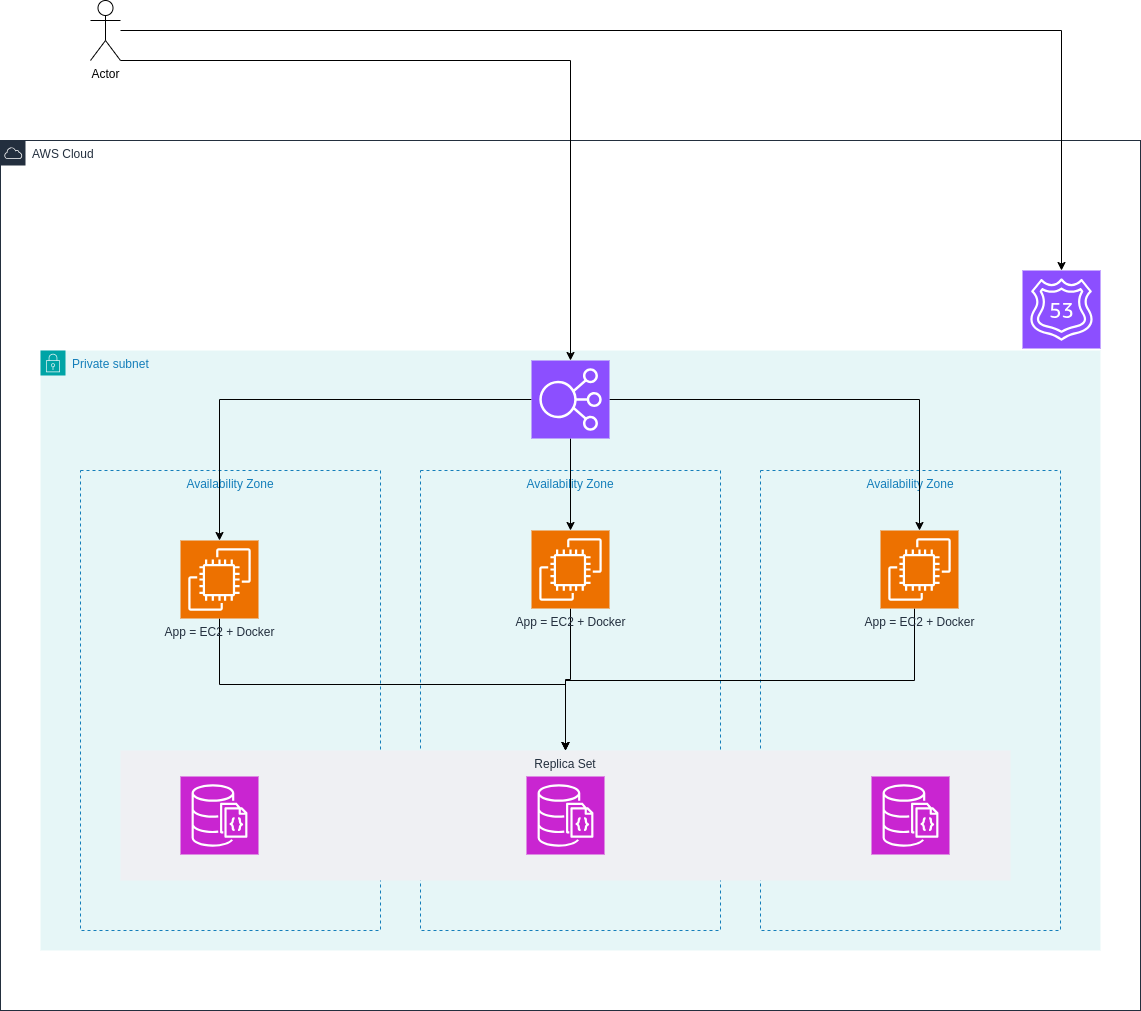

The diagram above was exported from draw.io. Its source (the exported page's mxGraphModel, read from the mxfile embedded in the PNG):
<mxGraphModel dx="3354" dy="1004" grid="1" gridSize="10" guides="1" tooltips="1" connect="1" arrows="1" fold="1" page="1" pageScale="1" pageWidth="1169" pageHeight="827" math="0" shadow="0">
  <root>
    <mxCell id="0" />
    <mxCell id="1" parent="0" />
    <mxCell id="TMzua180suth0ACm3kmn-18" value="AWS Cloud" style="points=[[0,0],[0.25,0],[0.5,0],[0.75,0],[1,0],[1,0.25],[1,0.5],[1,0.75],[1,1],[0.75,1],[0.5,1],[0.25,1],[0,1],[0,0.75],[0,0.5],[0,0.25]];outlineConnect=0;gradientColor=none;html=1;whiteSpace=wrap;fontSize=12;fontStyle=0;container=1;pointerEvents=0;collapsible=0;recursiveResize=0;shape=mxgraph.aws4.group;grIcon=mxgraph.aws4.group_aws_cloud;strokeColor=#232F3E;fillColor=none;verticalAlign=top;align=left;spacingLeft=30;fontColor=#232F3E;dashed=0;" vertex="1" parent="1">
      <mxGeometry x="20" y="1230" width="1140" height="870" as="geometry" />
    </mxCell>
    <mxCell id="TMzua180suth0ACm3kmn-32" value="DNS name" style="sketch=0;points=[[0,0,0],[0.25,0,0],[0.5,0,0],[0.75,0,0],[1,0,0],[0,1,0],[0.25,1,0],[0.5,1,0],[0.75,1,0],[1,1,0],[0,0.25,0],[0,0.5,0],[0,0.75,0],[1,0.25,0],[1,0.5,0],[1,0.75,0]];outlineConnect=0;fontColor=#232F3E;fillColor=#8C4FFF;strokeColor=#ffffff;dashed=0;verticalLabelPosition=bottom;verticalAlign=top;align=center;html=1;fontSize=12;fontStyle=0;aspect=fixed;shape=mxgraph.aws4.resourceIcon;resIcon=mxgraph.aws4.route_53;" vertex="1" parent="TMzua180suth0ACm3kmn-18">
      <mxGeometry x="1022" y="130" width="78" height="78" as="geometry" />
    </mxCell>
    <mxCell id="TMzua180suth0ACm3kmn-21" value="Private subnet" style="points=[[0,0],[0.25,0],[0.5,0],[0.75,0],[1,0],[1,0.25],[1,0.5],[1,0.75],[1,1],[0.75,1],[0.5,1],[0.25,1],[0,1],[0,0.75],[0,0.5],[0,0.25]];outlineConnect=0;gradientColor=none;html=1;whiteSpace=wrap;fontSize=12;fontStyle=0;container=1;pointerEvents=0;collapsible=0;recursiveResize=0;shape=mxgraph.aws4.group;grIcon=mxgraph.aws4.group_security_group;grStroke=0;strokeColor=#00A4A6;fillColor=#E6F6F7;verticalAlign=top;align=left;spacingLeft=30;fontColor=#147EBA;dashed=0;" vertex="1" parent="1">
      <mxGeometry x="60" y="1440" width="1060" height="600" as="geometry" />
    </mxCell>
    <mxCell id="TMzua180suth0ACm3kmn-22" value="Availability Zone" style="fillColor=none;strokeColor=#147EBA;dashed=1;verticalAlign=top;fontStyle=0;fontColor=#147EBA;whiteSpace=wrap;html=1;" vertex="1" parent="TMzua180suth0ACm3kmn-21">
      <mxGeometry x="40" y="120" width="300" height="460" as="geometry" />
    </mxCell>
    <mxCell id="TMzua180suth0ACm3kmn-23" value="Availability Zone" style="fillColor=none;strokeColor=#147EBA;dashed=1;verticalAlign=top;fontStyle=0;fontColor=#147EBA;whiteSpace=wrap;html=1;" vertex="1" parent="TMzua180suth0ACm3kmn-21">
      <mxGeometry x="380" y="120" width="300" height="460" as="geometry" />
    </mxCell>
    <mxCell id="TMzua180suth0ACm3kmn-24" value="Availability Zone" style="fillColor=none;strokeColor=#147EBA;dashed=1;verticalAlign=top;fontStyle=0;fontColor=#147EBA;whiteSpace=wrap;html=1;" vertex="1" parent="TMzua180suth0ACm3kmn-21">
      <mxGeometry x="720" y="120" width="300" height="460" as="geometry" />
    </mxCell>
    <mxCell id="TMzua180suth0ACm3kmn-25" value="Replica Set" style="fillColor=#EFF0F3;strokeColor=none;dashed=0;verticalAlign=top;fontStyle=0;fontColor=#232F3D;whiteSpace=wrap;html=1;" vertex="1" parent="TMzua180suth0ACm3kmn-21">
      <mxGeometry x="80" y="400" width="890" height="130" as="geometry" />
    </mxCell>
    <mxCell id="TMzua180suth0ACm3kmn-26" value="" style="sketch=0;points=[[0,0,0],[0.25,0,0],[0.5,0,0],[0.75,0,0],[1,0,0],[0,1,0],[0.25,1,0],[0.5,1,0],[0.75,1,0],[1,1,0],[0,0.25,0],[0,0.5,0],[0,0.75,0],[1,0.25,0],[1,0.5,0],[1,0.75,0]];outlineConnect=0;fontColor=#232F3E;fillColor=#C925D1;strokeColor=#ffffff;dashed=0;verticalLabelPosition=bottom;verticalAlign=top;align=center;html=1;fontSize=12;fontStyle=0;aspect=fixed;shape=mxgraph.aws4.resourceIcon;resIcon=mxgraph.aws4.documentdb_with_mongodb_compatibility;" vertex="1" parent="TMzua180suth0ACm3kmn-21">
      <mxGeometry x="140" y="426" width="78" height="78" as="geometry" />
    </mxCell>
    <mxCell id="TMzua180suth0ACm3kmn-27" value="" style="sketch=0;points=[[0,0,0],[0.25,0,0],[0.5,0,0],[0.75,0,0],[1,0,0],[0,1,0],[0.25,1,0],[0.5,1,0],[0.75,1,0],[1,1,0],[0,0.25,0],[0,0.5,0],[0,0.75,0],[1,0.25,0],[1,0.5,0],[1,0.75,0]];outlineConnect=0;fontColor=#232F3E;fillColor=#C925D1;strokeColor=#ffffff;dashed=0;verticalLabelPosition=bottom;verticalAlign=top;align=center;html=1;fontSize=12;fontStyle=0;aspect=fixed;shape=mxgraph.aws4.resourceIcon;resIcon=mxgraph.aws4.documentdb_with_mongodb_compatibility;" vertex="1" parent="TMzua180suth0ACm3kmn-21">
      <mxGeometry x="486" y="426" width="78" height="78" as="geometry" />
    </mxCell>
    <mxCell id="TMzua180suth0ACm3kmn-28" value="" style="sketch=0;points=[[0,0,0],[0.25,0,0],[0.5,0,0],[0.75,0,0],[1,0,0],[0,1,0],[0.25,1,0],[0.5,1,0],[0.75,1,0],[1,1,0],[0,0.25,0],[0,0.5,0],[0,0.75,0],[1,0.25,0],[1,0.5,0],[1,0.75,0]];outlineConnect=0;fontColor=#232F3E;fillColor=#C925D1;strokeColor=#ffffff;dashed=0;verticalLabelPosition=bottom;verticalAlign=top;align=center;html=1;fontSize=12;fontStyle=0;aspect=fixed;shape=mxgraph.aws4.resourceIcon;resIcon=mxgraph.aws4.documentdb_with_mongodb_compatibility;" vertex="1" parent="TMzua180suth0ACm3kmn-21">
      <mxGeometry x="831" y="426" width="78" height="78" as="geometry" />
    </mxCell>
    <mxCell id="TMzua180suth0ACm3kmn-37" style="edgeStyle=orthogonalEdgeStyle;rounded=0;orthogonalLoop=1;jettySize=auto;html=1;" edge="1" parent="TMzua180suth0ACm3kmn-21" source="TMzua180suth0ACm3kmn-29" target="TMzua180suth0ACm3kmn-25">
      <mxGeometry relative="1" as="geometry" />
    </mxCell>
    <mxCell id="TMzua180suth0ACm3kmn-29" value="App = EC2 + Docker" style="sketch=0;points=[[0,0,0],[0.25,0,0],[0.5,0,0],[0.75,0,0],[1,0,0],[0,1,0],[0.25,1,0],[0.5,1,0],[0.75,1,0],[1,1,0],[0,0.25,0],[0,0.5,0],[0,0.75,0],[1,0.25,0],[1,0.5,0],[1,0.75,0]];outlineConnect=0;fontColor=#232F3E;fillColor=#ED7100;strokeColor=#ffffff;dashed=0;verticalLabelPosition=bottom;verticalAlign=top;align=center;html=1;fontSize=12;fontStyle=0;aspect=fixed;shape=mxgraph.aws4.resourceIcon;resIcon=mxgraph.aws4.ec2;" vertex="1" parent="TMzua180suth0ACm3kmn-21">
      <mxGeometry x="140" y="190" width="78" height="78" as="geometry" />
    </mxCell>
    <mxCell id="TMzua180suth0ACm3kmn-38" style="edgeStyle=orthogonalEdgeStyle;rounded=0;orthogonalLoop=1;jettySize=auto;html=1;" edge="1" parent="TMzua180suth0ACm3kmn-21" source="TMzua180suth0ACm3kmn-30" target="TMzua180suth0ACm3kmn-25">
      <mxGeometry relative="1" as="geometry" />
    </mxCell>
    <mxCell id="TMzua180suth0ACm3kmn-30" value="App = EC2 + Docker" style="sketch=0;points=[[0,0,0],[0.25,0,0],[0.5,0,0],[0.75,0,0],[1,0,0],[0,1,0],[0.25,1,0],[0.5,1,0],[0.75,1,0],[1,1,0],[0,0.25,0],[0,0.5,0],[0,0.75,0],[1,0.25,0],[1,0.5,0],[1,0.75,0]];outlineConnect=0;fontColor=#232F3E;fillColor=#ED7100;strokeColor=#ffffff;dashed=0;verticalLabelPosition=bottom;verticalAlign=top;align=center;html=1;fontSize=12;fontStyle=0;aspect=fixed;shape=mxgraph.aws4.resourceIcon;resIcon=mxgraph.aws4.ec2;" vertex="1" parent="TMzua180suth0ACm3kmn-21">
      <mxGeometry x="491" y="180" width="78" height="78" as="geometry" />
    </mxCell>
    <mxCell id="TMzua180suth0ACm3kmn-39" style="edgeStyle=orthogonalEdgeStyle;rounded=0;orthogonalLoop=1;jettySize=auto;html=1;" edge="1" parent="TMzua180suth0ACm3kmn-21">
      <mxGeometry relative="1" as="geometry">
        <mxPoint x="874" y="258" as="sourcePoint" />
        <mxPoint x="525" y="400" as="targetPoint" />
        <Array as="points">
          <mxPoint x="874" y="330" />
          <mxPoint x="525" y="330" />
        </Array>
      </mxGeometry>
    </mxCell>
    <mxCell id="TMzua180suth0ACm3kmn-31" value="App = EC2 + Docker" style="sketch=0;points=[[0,0,0],[0.25,0,0],[0.5,0,0],[0.75,0,0],[1,0,0],[0,1,0],[0.25,1,0],[0.5,1,0],[0.75,1,0],[1,1,0],[0,0.25,0],[0,0.5,0],[0,0.75,0],[1,0.25,0],[1,0.5,0],[1,0.75,0]];outlineConnect=0;fontColor=#232F3E;fillColor=#ED7100;strokeColor=#ffffff;dashed=0;verticalLabelPosition=bottom;verticalAlign=top;align=center;html=1;fontSize=12;fontStyle=0;aspect=fixed;shape=mxgraph.aws4.resourceIcon;resIcon=mxgraph.aws4.ec2;" vertex="1" parent="TMzua180suth0ACm3kmn-21">
      <mxGeometry x="840" y="180" width="78" height="78" as="geometry" />
    </mxCell>
    <mxCell id="TMzua180suth0ACm3kmn-34" style="edgeStyle=orthogonalEdgeStyle;rounded=0;orthogonalLoop=1;jettySize=auto;html=1;" edge="1" parent="TMzua180suth0ACm3kmn-21" source="TMzua180suth0ACm3kmn-33" target="TMzua180suth0ACm3kmn-29">
      <mxGeometry relative="1" as="geometry" />
    </mxCell>
    <mxCell id="TMzua180suth0ACm3kmn-35" style="edgeStyle=orthogonalEdgeStyle;rounded=0;orthogonalLoop=1;jettySize=auto;html=1;" edge="1" parent="TMzua180suth0ACm3kmn-21" source="TMzua180suth0ACm3kmn-33" target="TMzua180suth0ACm3kmn-30">
      <mxGeometry relative="1" as="geometry" />
    </mxCell>
    <mxCell id="TMzua180suth0ACm3kmn-36" style="edgeStyle=orthogonalEdgeStyle;rounded=0;orthogonalLoop=1;jettySize=auto;html=1;" edge="1" parent="TMzua180suth0ACm3kmn-21" source="TMzua180suth0ACm3kmn-33" target="TMzua180suth0ACm3kmn-31">
      <mxGeometry relative="1" as="geometry" />
    </mxCell>
    <mxCell id="TMzua180suth0ACm3kmn-33" value="" style="sketch=0;points=[[0,0,0],[0.25,0,0],[0.5,0,0],[0.75,0,0],[1,0,0],[0,1,0],[0.25,1,0],[0.5,1,0],[0.75,1,0],[1,1,0],[0,0.25,0],[0,0.5,0],[0,0.75,0],[1,0.25,0],[1,0.5,0],[1,0.75,0]];outlineConnect=0;fontColor=#232F3E;fillColor=#8C4FFF;strokeColor=#ffffff;dashed=0;verticalLabelPosition=bottom;verticalAlign=top;align=center;html=1;fontSize=12;fontStyle=0;aspect=fixed;shape=mxgraph.aws4.resourceIcon;resIcon=mxgraph.aws4.elastic_load_balancing;" vertex="1" parent="TMzua180suth0ACm3kmn-21">
      <mxGeometry x="491" y="10" width="78" height="78" as="geometry" />
    </mxCell>
    <mxCell id="TMzua180suth0ACm3kmn-41" style="edgeStyle=orthogonalEdgeStyle;rounded=0;orthogonalLoop=1;jettySize=auto;html=1;" edge="1" parent="1" source="TMzua180suth0ACm3kmn-40" target="TMzua180suth0ACm3kmn-32">
      <mxGeometry relative="1" as="geometry" />
    </mxCell>
    <mxCell id="TMzua180suth0ACm3kmn-43" style="edgeStyle=orthogonalEdgeStyle;rounded=0;orthogonalLoop=1;jettySize=auto;html=1;" edge="1" parent="1" source="TMzua180suth0ACm3kmn-40" target="TMzua180suth0ACm3kmn-33">
      <mxGeometry relative="1" as="geometry">
        <Array as="points">
          <mxPoint x="590" y="1150" />
        </Array>
      </mxGeometry>
    </mxCell>
    <mxCell id="TMzua180suth0ACm3kmn-40" value="Actor" style="shape=umlActor;verticalLabelPosition=bottom;verticalAlign=top;html=1;outlineConnect=0;" vertex="1" parent="1">
      <mxGeometry x="110" y="1090" width="30" height="60" as="geometry" />
    </mxCell>
  </root>
</mxGraphModel>